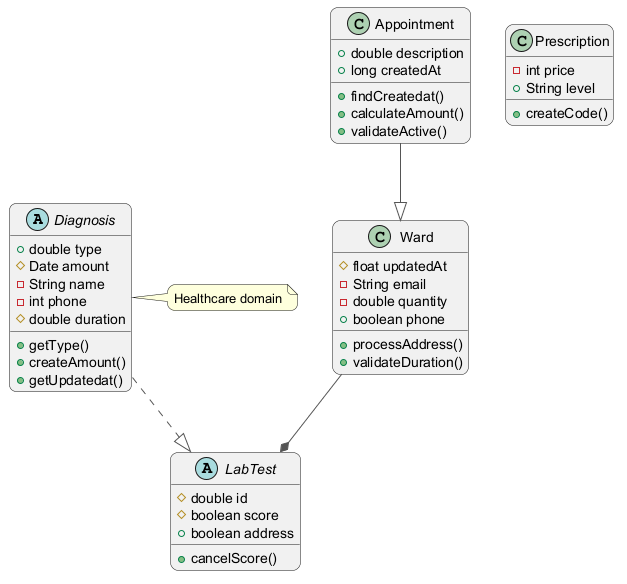

The diagram above was rendered by PlantUML. Its source (embedded in the PNG):
@startuml
skinparam backgroundColor #FFFFFF
skinparam roundCorner 15
skinparam ArrowColor #555555
abstract class Diagnosis {
  +double type
  #Date amount
  -String name
  -int phone
  #double duration
  +getType()
  +createAmount()
  +getUpdatedat()
}
class Ward {
  #float updatedAt
  -String email
  -double quantity
  +boolean phone
  +processAddress()
  +validateDuration()
}
class Prescription {
  -int price
  +String level
  +createCode()
}
class Appointment {
  +double description
  +long createdAt
  +findCreatedat()
  +calculateAmount()
  +validateActive()
}
abstract class LabTest {
  #double id
  #boolean score
  +boolean address
  +cancelScore()
}
Ward --* LabTest
Appointment --|> Ward
Diagnosis ..|> LabTest
note right of Diagnosis : Healthcare domain
@enduml